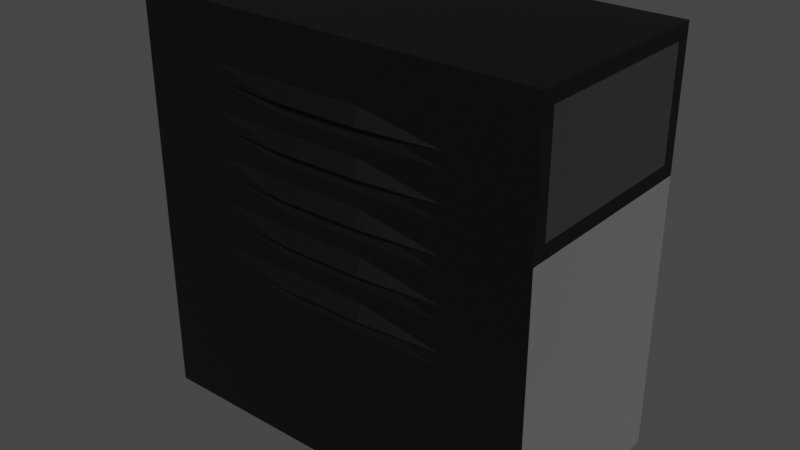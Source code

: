 # Source: PC.blend  (saved by Blender 2.80.75; exported with 4.5.12 LTS)
import bpy
from mathutils import Matrix  # noqa: F401  (used for matrix-valued properties, if any)

bpy.ops.wm.read_factory_settings(use_empty=True)
scene = bpy.context.scene
scene.name = 'Scene'

# ---- collections
col_collection = bpy.data.collections.new('Collection'); scene.collection.children.link(col_collection)

# ---- materials (node trees are filled in below, after node groups)
mat_material_001 = bpy.data.materials.new('Material.001')
mat_material_001.use_transparent_shadow = False
mat_material_002 = bpy.data.materials.new('Material.002')
mat_material_002.use_transparent_shadow = False
mat_material_004 = bpy.data.materials.new('Material.004')
mat_material_004.use_transparent_shadow = False

# ---- material node trees
mat_material_001.use_nodes = True; mat_material_001.node_tree.nodes.clear()
_N = mat_material_001.node_tree.nodes; _L = mat_material_001.node_tree.links
n0 = _N.new('ShaderNodeOutputMaterial'); n0.name = 'Material Output'; n0.location = (300, 300)
n1 = _N.new('ShaderNodeBsdfPrincipled'); n1.name = 'Principled BSDF'; n1.location = (10, 300)
n1.distribution = 'GGX'
n1.subsurface_method = 'BURLEY'
n1.inputs[0].default_value = (0.0, 0.0, 0.0, 1.0)
n1.inputs[3].default_value = 1.45
n1.inputs[27].default_value = (0.0, 0.0, 0.0, 1.0)
n1.inputs[28].default_value = 1.0
_L.new(n1.outputs[0], n0.inputs[0])
n0.is_active_output = True
mat_material_002.use_nodes = True; mat_material_002.node_tree.nodes.clear()
_N = mat_material_002.node_tree.nodes; _L = mat_material_002.node_tree.links
n0 = _N.new('ShaderNodeOutputMaterial'); n0.name = 'Material Output'; n0.location = (300, 300)
n1 = _N.new('ShaderNodeBsdfPrincipled'); n1.name = 'Principled BSDF'; n1.location = (10, 300)
n1.distribution = 'GGX'
n1.subsurface_method = 'BURLEY'
n1.inputs[1].default_value = 1.0
n1.inputs[3].default_value = 1.45
n1.inputs[27].default_value = (0.0, 0.0, 0.0, 1.0)
n1.inputs[28].default_value = 1.0
_L.new(n1.outputs[0], n0.inputs[0])
n0.is_active_output = True
mat_material_004.use_nodes = True; mat_material_004.node_tree.nodes.clear()
_N = mat_material_004.node_tree.nodes; _L = mat_material_004.node_tree.links
n0 = _N.new('ShaderNodeOutputMaterial'); n0.name = 'Material Output'; n0.location = (300, 300)
n1 = _N.new('ShaderNodeBsdfPrincipled'); n1.name = 'Principled BSDF'; n1.location = (10, 300)
n1.distribution = 'GGX'
n1.subsurface_method = 'BURLEY'
n1.inputs[0].default_value = (0.02365, 0.02365, 0.02365, 1.0)
n1.inputs[2].default_value = 0.8083
n1.inputs[3].default_value = 1.45
n1.inputs[27].default_value = (0.0, 0.0, 0.0, 1.0)
n1.inputs[28].default_value = 1.0
_L.new(n1.outputs[0], n0.inputs[0])
n0.is_active_output = True

# ---- world
world_world = bpy.data.worlds.new('World'); scene.world = world_world
world_world.use_nodes = True; world_world.node_tree.nodes.clear()
_N = world_world.node_tree.nodes; _L = world_world.node_tree.links
n0 = _N.new('ShaderNodeOutputWorld'); n0.name = 'World Output'; n0.location = (300, 300)
n1 = _N.new('ShaderNodeBackground'); n1.name = 'Background'; n1.location = (10, 300)
n1.inputs[0].default_value = (0.05088, 0.05088, 0.05088, 1.0)
_L.new(n1.outputs[0], n0.inputs[0])
n0.is_active_output = True
world_world.color = (0.05088, 0.05088, 0.05088)
world_world.use_sun_shadow = False
world_world.sun_shadow_jitter_overblur = 0.0

# ---- meshes
me_cube_001 = bpy.data.meshes.new('Cube.001')
me_cube_001.from_pydata([(-0.4, -0.2, 0.0), (-0.4, -0.2, 0.8), (0.4, -0.2, 0.0), (0.4, -0.2, 0.8), (0.4, -0.2, 0.5401), (0.4, -0.1727, 0.7727), (0.4, -0.1727, 0.5674), (0.24, -0.2, 0.3309), (0.08, -0.1898, 0.3309), (-0.08, -0.1898, 0.3309), (-0.24, -0.2, 0.3309), (0.24, -0.2, 0.3034), (0.08, -0.2, 0.3034), (-0.08, -0.2, 0.3034), (-0.24, -0.2, 0.3034), (-0.24, -0.2, 0.3597), (-0.08, -0.2, 0.3597), (0.08, -0.2, 0.3597), (0.24, -0.2, 0.3597), (0.08, -0.2138, 0.3309), (-0.08, -0.2138, 0.3309), (-0.08, -0.2, 0.3883), (0.24, -0.2, 0.3883), (0.24, -0.2, 0.4158), (0.08, -0.1898, 0.4158), (-0.08, -0.1898, 0.4158), (-0.24, -0.2, 0.4158), (0.08, -0.2, 0.3883), (-0.24, -0.2, 0.3883), (-0.24, -0.2, 0.4447), (-0.08, -0.2, 0.4447), (0.08, -0.2, 0.4447), (0.24, -0.2, 0.4447), (0.08, -0.2138, 0.4158), (-0.08, -0.2138, 0.4158), (-0.24, -0.2, 0.4733), (0.24, -0.2, 0.4733), (0.24, -0.2, 0.5008), (0.08, -0.1898, 0.5008), (-0.08, -0.1898, 0.5008), (-0.24, -0.2, 0.5008), (0.08, -0.2, 0.4733), (-0.08, -0.2, 0.4733), (-0.24, -0.2, 0.5297), (-0.08, -0.2, 0.5297), (0.08, -0.2, 0.5297), (0.24, -0.2, 0.5297), (0.08, -0.2138, 0.5008), (-0.08, -0.2138, 0.5008), (-0.24, -0.2, 0.5583), (-0.08, -0.2, 0.5583), (0.08, -0.2, 0.5583), (0.24, -0.2, 0.5858), (0.08, -0.1898, 0.5858), (-0.08, -0.1898, 0.5858), (-0.24, -0.2, 0.5858), (0.24, -0.2, 0.5583), (-0.24, -0.2, 0.6146), (-0.08, -0.2, 0.6146), (0.08, -0.2, 0.6146), (0.24, -0.2, 0.6146), (0.08, -0.2138, 0.5858), (-0.08, -0.2138, 0.5858), (-0.08, -0.2, 0.6432), (0.24, -0.2, 0.6707), (0.08, -0.1898, 0.6707), (-0.08, -0.1898, 0.6707), (-0.24, -0.2, 0.6707), (0.24, -0.2, 0.6432), (0.08, -0.2, 0.6432), (-0.24, -0.2, 0.6432), (-0.24, -0.2, 0.6996), (-0.08, -0.2, 0.6996), (0.08, -0.2, 0.6996), (0.08, -0.2138, 0.6707), (-0.08, -0.2138, 0.6707), (0.24, -0.2, 0.6996), (-0.4, -0.2, 0.0), (-0.4, -0.2, 0.8), (0.4, -0.2, 0.0), (0.4, -0.2, 0.8), (0.24, -0.2, 0.3034), (-0.24, -0.2, 0.3034), (0.24, -0.2, 0.6996), (-0.24, -0.2, 0.6996), (-0.4, 0.2, 0.0), (-0.4, 0.2, 0.8), (0.4, 0.2, 0.0), (0.4, 0.2, 0.8), (0.4, 0.2, 0.5401), (0.4, 0.1727, 0.7727), (0.4, 0.1727, 0.5674), (-0.4, 0.2, 0.0), (-0.4, 0.2, 0.8), (0.4, 0.2, 0.0), (0.4, 0.2, 0.8), (-0.3862, -0.1681, 0.01377), (-0.3862, -0.1681, 0.7862), (0.3862, -0.1681, 0.01377), (0.3862, -0.1681, 0.7862)], [], [(0, 85, 87, 2), (3, 88, 86, 1), (6, 5, 3, 4), (90, 88, 3, 5), (4, 89, 91, 6), (85, 0, 1, 86), (2, 87, 89, 4), (17, 19, 7, 18), (20, 16, 15, 10), (10, 14, 13, 9), (20, 19, 17, 16), (8, 12, 11, 7), (12, 8, 9, 13), (18, 22, 27, 17), (16, 17, 27, 21), (15, 16, 21, 28), (31, 33, 23, 32), (34, 30, 29, 26), (26, 28, 21, 25), (34, 33, 31, 30), (24, 27, 22, 23), (27, 24, 25, 21), (32, 36, 41, 31), (30, 31, 41, 42), (29, 30, 42, 35), (45, 47, 37, 46), (48, 44, 43, 40), (40, 35, 42, 39), (48, 47, 45, 44), (38, 41, 36, 37), (41, 38, 39, 42), (46, 56, 51, 45), (44, 45, 51, 50), (43, 44, 50, 49), (59, 61, 52, 60), (62, 58, 57, 55), (55, 49, 50, 54), (62, 61, 59, 58), (53, 51, 56, 52), (51, 53, 54, 50), (60, 68, 69, 59), (58, 59, 69, 63), (57, 58, 63, 70), (73, 74, 64, 76), (75, 72, 71, 67), (67, 70, 63, 66), (75, 74, 73, 72), (65, 69, 68, 64), (69, 65, 66, 63), (84, 83, 80, 78), (81, 79, 80, 83), (79, 81, 82, 77), (82, 84, 78, 77), (91, 89, 88, 90), (94, 95, 93, 92), (90, 5, 6, 91), (96, 98, 99, 97)])
me_cube_001.polygons.foreach_set('material_index', [0, 0, 0, 0, 0, 0, 1, 0, 0, 0, 0, 0, 0, 0, 0, 0, 0, 0, 0, 0, 0, 0, 0, 0, 0, 0, 0, 0, 0, 0, 0, 0, 0, 0, 0, 0, 0, 0, 0, 0, 0, 0, 0, 0, 0, 0, 0, 0, 0, 0, 0, 0, 0, 0, 0, 2, 0])
_uv = me_cube_001.uv_layers.new(name='UVMap')
_uv.uv.foreach_set('vector', [0.125, 0.75, 0.125, 0.75, 0.375, 0.75, 0.375, 0.75, 0.625, 0.75, 0.625, 0.75, 0.875, 0.75, 0.875, 0.75, 0.5523, 0.7329, 0.6165, 0.7329, 0.625, 0.75, 0.5438, 0.75, 0.6165, 0.7329, 0.625, 0.75, 0.625, 0.75, 0.6165, 0.7329, 0.5438, 0.75, 0.5438, 0.75, 0.5523, 0.7329, 0.5523, 0.7329, 0.375, 0.0, 0.375, 0.0, 0.625, 0.0, 0.625, 0.0, 0.375, 0.75, 0.375, 0.75, 0.5438, 0.75, 0.5438, 0.75, 0.0, 0.0, 0.0, 0.0, 0.8, 0.5, 0.8, 0.0, 0.0, 0.0, 0.0, 0.0, 0.2, 0.0, 0.2, 0.5, 0.2, 0.5, 0.2, 1.0, 0.4, 1.0, 0.4, 0.5, 0.0, 0.0, 0.0, 0.0, 0.0, 0.0, 0.0, 0.0, 0.6, 0.5, 0.6, 1.0, 0.8, 1.0, 0.8, 0.5, 0.6, 1.0, 0.6, 0.5, 0.4, 0.5, 0.4, 1.0, 0.8, 0.0, 0.8, 0.0, 0.0, 0.0, 0.0, 0.0, 0.0, 0.0, 0.0, 0.0, 0.0, 0.0, 0.0, 0.0, 0.2, 0.0, 0.0, 0.0, 0.0, 0.0, 0.2, 0.0, 0.0, 0.0, 0.0, 0.0, 0.8, 0.5, 0.8, 0.0, 0.0, 0.0, 0.0, 0.0, 0.2, 0.0, 0.2, 0.5, 0.2, 0.5, 0.2, 1.0, 0.4, 1.0, 0.4, 0.5, 0.0, 0.0, 0.0, 0.0, 0.0, 0.0, 0.0, 0.0, 0.6, 0.5, 0.6, 1.0, 0.8, 1.0, 0.8, 0.5, 0.6, 1.0, 0.6, 0.5, 0.4, 0.5, 0.4, 1.0, 0.8, 0.0, 0.8, 0.0, 0.0, 0.0, 0.0, 0.0, 0.0, 0.0, 0.0, 0.0, 0.0, 0.0, 0.0, 0.0, 0.2, 0.0, 0.0, 0.0, 0.0, 0.0, 0.2, 0.0, 0.0, 0.0, 0.0, 0.0, 0.8, 0.5, 0.8, 0.0, 0.0, 0.0, 0.0, 0.0, 0.2, 0.0, 0.2, 0.5, 0.2, 0.5, 0.2, 1.0, 0.4, 1.0, 0.4, 0.5, 0.0, 0.0, 0.0, 0.0, 0.0, 0.0, 0.0, 0.0, 0.6, 0.5, 0.6, 1.0, 0.8, 1.0, 0.8, 0.5, 0.6, 1.0, 0.6, 0.5, 0.4, 0.5, 0.4, 1.0, 0.8, 0.0, 0.8, 0.0, 0.0, 0.0, 0.0, 0.0, 0.0, 0.0, 0.0, 0.0, 0.0, 0.0, 0.0, 0.0, 0.2, 0.0, 0.0, 0.0, 0.0, 0.0, 0.2, 0.0, 0.0, 0.0, 0.0, 0.0, 0.8, 0.5, 0.8, 0.0, 0.0, 0.0, 0.0, 0.0, 0.2, 0.0, 0.2, 0.5, 0.2, 0.5, 0.2, 1.0, 0.4, 1.0, 0.4, 0.5, 0.0, 0.0, 0.0, 0.0, 0.0, 0.0, 0.0, 0.0, 0.6, 0.5, 0.6, 1.0, 0.8, 1.0, 0.8, 0.5, 0.6, 1.0, 0.6, 0.5, 0.4, 0.5, 0.4, 1.0, 0.8, 0.0, 0.8, 0.0, 0.0, 0.0, 0.0, 0.0, 0.0, 0.0, 0.0, 0.0, 0.0, 0.0, 0.0, 0.0, 0.2, 0.0, 0.0, 0.0, 0.0, 0.0, 0.2, 0.0, 0.0, 0.0, 0.0, 0.0, 0.8, 0.5, 0.8, 0.0, 0.0, 0.0, 0.0, 0.0, 0.2, 0.0, 0.2, 0.5, 0.2, 0.5, 0.2, 1.0, 0.4, 1.0, 0.4, 0.5, 0.0, 0.0, 0.0, 0.0, 0.0, 0.0, 0.0, 0.0, 0.6, 0.5, 0.6, 1.0, 0.8, 1.0, 0.8, 0.5, 0.6, 1.0, 0.6, 0.5, 0.4, 0.5, 0.4, 1.0, 0.2, 0.0, 0.8, 0.0, 0.625, 0.75, 0.875, 0.75, 0.8, 1.0, 0.375, 0.75, 0.8, 1.0, 0.8, 0.0, 0.375, 0.75, 0.8, 1.0, 0.2, 1.0, 0.125, 0.75, 0.2, 1.0, 0.2, 0.0, 0.2, 0.5, 0.125, 0.75, 0.5523, 0.7329, 0.5438, 0.75, 0.625, 0.75, 0.6165, 0.7329, 0.0, 0.0, 0.0, 0.0, 0.0, 0.0, 0.0, 0.0, 0.6165, 0.7329, 0.6165, 0.7329, 0.5523, 0.7329, 0.5523, 0.7329, 0.0, 0.0, 0.0, 0.0, 0.0, 0.0, 0.0, 0.0])
me_cube_001.materials.append(mat_material_001)
me_cube_001.materials.append(mat_material_002)
me_cube_001.materials.append(mat_material_004)
me_cube_001.use_remesh_preserve_volume = False
me_cube_001.use_remesh_preserve_attributes = False
me_cube_001.use_mirror_vertex_groups = False
me_cube_001.update()

# ---- objects
ob_cube = bpy.data.objects.new('Cube', me_cube_001)

# ---- transforms, parenting, visibility, modifiers, constraints
ob_cube.location = (0.0, 0.0, 0.0)
ob_cube.lineart.crease_threshold = 0.0

# ---- collection membership
col_collection.objects.link(ob_cube)

# ---- scene / render settings (as saved in the file)
scene.frame_start = 1; scene.frame_end = 250; scene.frame_set(1)
scene.render.engine = 'BLENDER_EEVEE_NEXT'
scene.cycles.use_denoising = False
scene.cycles.samples = 128
scene.cycles.sampling_pattern = 'TABULATED_SOBOL'
scene.cycles.use_adaptive_sampling = False
scene.cycles.use_light_tree = False
scene.eevee.use_gtao = True
scene.view_settings.view_transform = 'Filmic'
bpy.context.view_layer.update()

# ---- added for rendering (the .blend has no active camera and no usable light): camera, sun
cam_auto = bpy.data.cameras.new('AutoCamera')
cam_auto.lens = 50.0
cam_auto.sensor_width = 36.0
cam_auto.clip_end = 1000.0
ob_auto_camera = bpy.data.objects.new('AutoCamera', cam_auto)
scene.collection.objects.link(ob_auto_camera)
ob_auto_camera.location = (1.11458, -1.34439, 1.29167)
ob_auto_camera.rotation_euler = (1.09748, -7.21219e-08, 0.694738)
scene.camera = ob_auto_camera
light_auto_sun = bpy.data.lights.new('AutoSun', 'SUN')
light_auto_sun.energy = 3.0
light_auto_sun.angle = 0.0523599
ob_auto_sun = bpy.data.objects.new('AutoSun', light_auto_sun)
scene.collection.objects.link(ob_auto_sun)
ob_auto_sun.rotation_euler = (0.872665, 0.174533, 0.523599)
bpy.context.view_layer.update()
